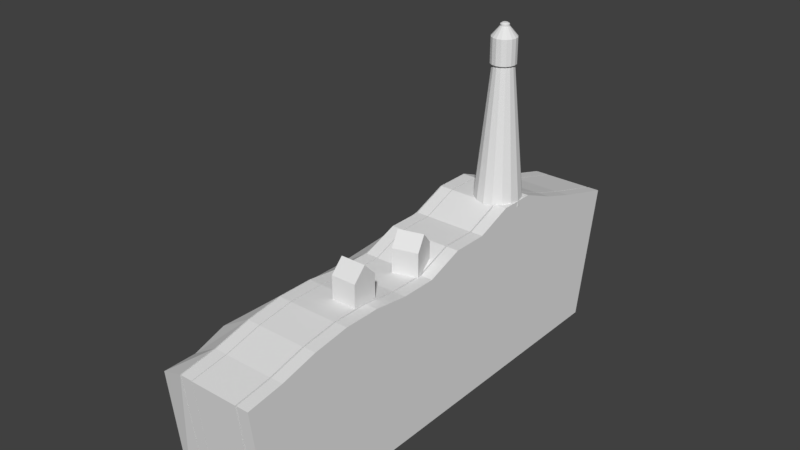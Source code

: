 # Source: sample_islands.blend  (saved by Blender 2.78.0; exported with 4.5.12 LTS)
import bpy
from mathutils import Matrix  # noqa: F401  (used for matrix-valued properties, if any)

bpy.ops.wm.read_factory_settings(use_empty=True)
scene = bpy.context.scene
scene.name = 'Scene'

# ---- collections
col_collection_1 = bpy.data.collections.new('Collection 1'); scene.collection.children.link(col_collection_1)

# ---- materials (node trees are filled in below, after node groups)
mat_material = bpy.data.materials.new('Material')
mat_material.alpha_threshold = 0.0
mat_material.use_transparent_shadow = False
mat_material.roughness = 0.5
mat_material.line_color = (0.0, 0.0, 0.0, 1.0)

# ---- material node trees

# ---- world
world_world = bpy.data.worlds.new('World'); scene.world = world_world
world_world.color = (0.05088, 0.05088, 0.05088)
world_world.use_sun_shadow = False
world_world.sun_shadow_jitter_overblur = 0.0
world_world.cycles.sampling_method = 'MANUAL'

# ---- meshes
me_cube = bpy.data.meshes.new('Cube')
me_cube.from_pydata([(-8.003, 77.07, -21.59), (-8.003, 1.876, -21.59), (-10.0, 1.876, -21.59), (-10.0, 77.07, -21.59), (-8.003, 81.38, 1.0), (-8.003, -1.0, 1.0), (-10.0, -1.0, 1.0), (-10.0, 81.38, 1.0), (0.1414, 77.02, -21.59), (0.1414, 1.834, -21.59), (-7.859, 1.834, -21.59), (-7.859, 77.02, -21.59), (0.1414, 81.34, 1.0), (0.1414, -1.041, 1.0), (-7.859, -1.041, 1.0), (-7.859, 81.34, 1.0), (2.369, 77.07, -21.59), (2.369, 1.876, -21.59), (0.3692, 1.876, -21.59), (0.3692, 77.07, -21.59), (2.369, 81.38, 1.0), (2.369, -1.0, 1.0), (0.3692, -1.0, 1.0), (0.3692, 81.38, 1.0), (-10.19, 77.07, -21.59), (-10.19, 1.876, -21.59), (-14.19, 1.876, -21.59), (-14.19, 77.07, -21.59), (-10.19, 81.38, 1.0), (-10.19, -1.0, 1.0), (-15.27, 0.2966, -1.395), (-14.94, 80.01, -2.622), (2.369, 71.26, -21.59), (2.369, 65.24, -21.59), (2.369, 59.21, -21.59), (2.369, 53.19, -21.59), (2.369, 47.17, -21.59), (2.369, 41.15, -21.59), (2.369, 35.13, -21.59), (2.369, 29.11, -21.59), (2.369, 23.09, -21.59), (2.369, 17.06, -21.59), (2.369, 11.04, -21.59), (2.369, 5.021, -21.59), (0.3692, 5.021, -21.59), (0.3692, 11.04, -21.59), (0.3692, 17.06, -21.59), (0.3692, 23.09, -21.59), (0.3692, 29.11, -21.59), (0.3692, 35.13, -21.59), (0.3692, 41.15, -21.59), (0.3692, 47.17, -21.59), (0.3692, 53.19, -21.59), (0.3692, 59.21, -21.59), (0.3692, 65.24, -21.59), (0.3692, 71.26, -21.59), (2.369, 71.26, 3.831), (2.369, 65.24, 5.784), (2.369, 59.21, 8.225), (2.369, 53.19, 8.225), (2.369, 47.17, 5.882), (2.369, 41.15, 5.882), (2.369, 35.13, 3.636), (2.369, 29.11, 3.636), (2.369, 23.09, 4.417), (2.369, 17.06, 4.417), (2.369, 11.04, 3.539), (2.369, 5.021, 1.976), (0.3692, 5.021, 1.976), (0.3692, 11.04, 3.539), (0.3692, 17.06, 4.417), (0.3692, 23.09, 4.417), (0.3692, 29.11, 3.636), (0.3692, 35.13, 3.636), (0.3692, 41.15, 5.882), (0.3692, 47.17, 5.882), (0.3692, 53.19, 8.225), (0.3692, 59.21, 8.225), (0.3692, 65.24, 5.784), (0.3692, 71.26, 3.831), (0.1414, 71.22, -21.59), (0.1414, 65.19, -21.59), (0.1414, 59.17, -21.59), (0.1414, 53.15, -21.59), (0.1414, 47.13, -21.59), (0.1414, 41.11, -21.59), (0.1414, 35.09, -21.59), (0.1414, 29.07, -21.59), (0.1414, 23.04, -21.59), (0.1414, 17.02, -21.59), (0.1414, 11.0, -21.59), (0.1414, 4.98, -21.59), (-7.859, 4.98, -21.59), (-7.859, 11.0, -21.59), (-7.859, 17.02, -21.59), (-7.859, 23.04, -21.59), (-7.859, 29.07, -21.59), (-7.859, 35.09, -21.59), (-7.859, 41.11, -21.59), (-7.859, 47.13, -21.59), (-7.859, 53.15, -21.59), (-7.859, 59.17, -21.59), (-7.859, 65.19, -21.59), (-7.859, 71.22, -21.59), (0.1414, 71.22, 3.831), (0.1414, 65.19, 5.784), (0.1414, 59.17, 8.225), (0.1414, 53.15, 8.225), (0.1414, 47.13, 5.882), (0.1414, 41.11, 5.882), (0.1414, 35.09, 3.636), (0.1414, 29.07, 3.636), (0.1414, 23.04, 4.417), (0.1414, 17.02, 4.417), (0.1414, 11.0, 3.539), (0.1414, 4.98, 1.976), (-7.859, 4.98, 1.976), (-7.859, 11.0, 3.539), (-7.859, 17.02, 4.417), (-7.859, 23.04, 4.417), (-7.859, 29.07, 3.636), (-7.859, 35.09, 3.636), (-7.859, 41.11, 5.882), (-7.859, 47.13, 5.882), (-7.859, 53.15, 8.225), (-7.859, 59.17, 8.225), (-7.859, 65.19, 5.784), (-7.859, 71.22, 3.831), (-8.003, 71.26, -21.59), (-8.003, 65.24, -21.59), (-8.003, 59.21, -21.59), (-8.003, 53.19, -21.59), (-8.003, 47.17, -21.59), (-8.003, 41.15, -21.59), (-8.003, 35.13, -21.59), (-8.003, 29.11, -21.59), (-8.003, 23.09, -21.59), (-8.003, 17.06, -21.59), (-8.003, 11.04, -21.59), (-8.003, 5.021, -21.59), (-10.0, 5.021, -21.59), (-10.0, 11.04, -21.59), (-10.0, 17.06, -21.59), (-10.0, 23.09, -21.59), (-10.0, 29.11, -21.59), (-10.0, 35.13, -21.59), (-10.0, 41.15, -21.59), (-10.0, 47.17, -21.59), (-10.0, 53.19, -21.59), (-10.0, 59.21, -21.59), (-10.0, 65.24, -21.59), (-10.0, 71.26, -21.59), (-8.003, 71.26, 3.831), (-8.003, 65.24, 5.784), (-8.003, 59.21, 8.225), (-8.003, 53.19, 8.225), (-8.003, 47.17, 5.882), (-8.003, 41.15, 5.882), (-8.003, 35.13, 3.636), (-8.003, 29.11, 3.636), (-8.003, 23.09, 4.417), (-8.003, 17.06, 4.417), (-8.003, 11.04, 3.539), (-8.003, 5.021, 1.976), (-10.0, 5.021, 1.976), (-10.0, 11.04, 3.539), (-10.0, 17.06, 4.417), (-10.0, 23.09, 4.417), (-10.0, 29.11, 3.636), (-10.0, 35.13, 3.636), (-10.0, 41.15, 5.882), (-10.0, 47.17, 5.882), (-10.0, 53.19, 8.225), (-10.0, 59.21, 8.225), (-10.0, 65.24, 5.784), (-10.0, 71.26, 3.831), (-10.19, 71.26, -21.59), (-10.19, 65.24, -21.59), (-10.19, 59.21, -21.59), (-10.19, 53.19, -21.59), (-10.19, 47.17, -21.59), (-10.19, 41.15, -21.59), (-10.19, 35.13, -21.59), (-10.19, 29.11, -21.59), (-10.19, 23.09, -21.59), (-10.19, 17.06, -21.59), (-10.19, 11.04, -21.59), (-10.19, 5.021, -21.59), (-14.19, 5.021, -21.59), (-14.19, 11.04, -21.59), (-14.19, 17.06, -21.59), (-14.19, 23.09, -21.59), (-14.19, 29.11, -21.59), (-14.19, 35.13, -21.59), (-14.19, 41.15, -21.59), (-14.19, 47.17, -21.59), (-14.19, 53.19, -21.59), (-14.19, 59.21, -21.59), (-14.19, 65.24, -21.59), (-14.19, 71.26, -21.59), (-10.19, 71.26, 3.831), (-10.19, 65.24, 5.784), (-10.19, 59.21, 8.225), (-10.19, 53.19, 8.225), (-10.19, 47.17, 5.882), (-10.57, 40.78, 4.687), (-10.19, 35.13, 3.636), (-10.19, 29.11, 3.636), (-10.19, 23.09, 4.417), (-10.19, 17.06, 4.417), (-10.19, 11.04, 3.539), (-10.19, 5.021, 1.976), (-15.31, 5.727, -1.398), (-16.0, 11.61, -0.1087), (-16.2, 16.94, -1.204), (-16.32, 22.68, -1.197), (-18.01, 27.54, -2.032), (-17.04, 36.2, -1.321), (-15.88, 41.11, -0.6687), (-14.97, 46.51, -0.02739), (-15.34, 51.92, -0.7854), (-14.79, 58.7, -1.511), (-15.2, 65.42, -1.423), (-15.21, 71.87, -2.428), (-4.059, 21.25, 4.024), (-4.059, 21.25, 8.171), (-4.059, 25.4, 4.024), (-4.059, 25.4, 8.171), (0.08793, 21.25, 4.024), (0.08793, 21.25, 8.171), (0.08793, 25.4, 4.024), (0.08793, 25.4, 8.171), (-4.059, 23.32, 4.024), (-4.059, 23.32, 10.32), (0.08793, 23.32, 4.024), (0.08793, 23.32, 10.32), (-3.439, 33.13, 3.477), (-3.439, 33.13, 7.624), (-4.532, 37.13, 3.477), (-4.532, 37.13, 7.624), (0.5613, 34.22, 3.477), (0.5613, 34.22, 7.624), (-0.5323, 38.22, 3.477), (-0.5323, 38.22, 7.624), (-3.986, 35.13, 3.477), (-3.986, 35.13, 9.768), (0.01453, 36.22, 3.477), (0.01453, 36.22, 9.768), (-1.481, 60.38, 7.349), (-1.481, 58.16, 30.12), (0.02511, 60.08, 7.349), (-0.8246, 58.03, 30.12), (1.302, 59.22, 7.349), (-0.2682, 57.65, 30.12), (2.155, 57.95, 7.349), (0.1035, 57.1, 30.12), (2.455, 56.44, 7.349), (0.2341, 56.44, 30.12), (2.155, 54.94, 7.349), (0.1035, 55.79, 30.12), (1.302, 53.66, 7.349), (-0.2682, 55.23, 30.12), (0.02511, 52.81, 7.349), (-0.8246, 54.86, 30.12), (-1.481, 52.51, 7.349), (-1.481, 54.73, 30.12), (-2.987, 52.81, 7.349), (-2.137, 54.86, 30.12), (-4.264, 53.66, 7.349), (-2.694, 55.23, 30.12), (-5.117, 54.94, 7.349), (-3.065, 55.79, 30.12), (-5.416, 56.44, 7.349), (-3.196, 56.44, 30.12), (-5.117, 57.95, 7.349), (-3.065, 57.1, 30.12), (-4.264, 59.22, 7.349), (-2.694, 57.65, 30.12), (-2.987, 60.08, 7.349), (-2.137, 58.03, 30.12), (-1.446, 58.4, 29.74), (-1.446, 58.4, 33.83), (-0.6643, 58.24, 29.74), (-0.6643, 58.24, 33.83), (-0.001528, 57.8, 29.74), (-0.001528, 57.8, 33.83), (0.4413, 57.14, 29.74), (0.4413, 57.14, 33.83), (0.5968, 56.36, 29.74), (0.5968, 56.36, 33.83), (0.4413, 55.58, 29.74), (0.4413, 55.58, 33.83), (-0.001528, 54.91, 29.74), (-0.001528, 54.91, 33.83), (-0.6643, 54.47, 29.74), (-0.6643, 54.47, 33.83), (-1.446, 54.31, 29.74), (-1.446, 54.31, 33.83), (-2.228, 54.47, 29.74), (-2.228, 54.47, 33.83), (-2.891, 54.91, 29.74), (-2.891, 54.91, 33.83), (-3.333, 55.58, 29.74), (-3.333, 55.58, 33.83), (-3.489, 56.36, 29.74), (-3.489, 56.36, 33.83), (-3.333, 57.14, 29.74), (-3.333, 57.14, 33.83), (-2.891, 57.8, 29.74), (-2.891, 57.8, 33.83), (-2.228, 58.24, 29.74), (-2.228, 58.24, 33.83), (-0.9422, 55.85, 35.4), (-0.7877, 56.08, 35.4), (-0.9422, 56.86, 35.4), (-1.173, 57.02, 35.4), (-0.7335, 56.36, 35.4), (-0.7877, 56.63, 35.4), (-1.446, 57.07, 35.4), (-1.173, 55.7, 35.4), (-1.446, 55.64, 35.4), (-1.719, 55.7, 35.4), (-1.95, 55.85, 35.4), (-2.104, 56.08, 35.4), (-2.159, 56.36, 35.4), (-2.104, 56.63, 35.4), (-1.95, 56.86, 35.4), (-1.719, 57.02, 35.4), (-0.9422, 55.85, 35.7), (-0.7877, 56.08, 35.7), (-0.9422, 56.86, 35.7), (-1.173, 57.02, 35.7), (-0.7335, 56.36, 35.7), (-0.7877, 56.63, 35.7), (-1.446, 57.07, 35.7), (-1.173, 55.7, 35.7), (-1.446, 55.64, 35.7), (-1.719, 55.7, 35.7), (-1.95, 55.85, 35.7), (-2.104, 56.08, 35.7), (-2.159, 56.36, 35.7), (-2.104, 56.63, 35.7), (-1.95, 56.86, 35.7), (-1.719, 57.02, 35.7), (-1.154, 56.07, 35.9), (-1.065, 56.2, 35.9), (-1.154, 56.65, 35.9), (-1.288, 56.74, 35.9), (-1.034, 56.36, 35.9), (-1.065, 56.51, 35.9), (-1.446, 56.77, 35.9), (-1.288, 55.98, 35.9), (-1.446, 55.94, 35.9), (-1.604, 55.98, 35.9), (-1.738, 56.07, 35.9), (-1.827, 56.2, 35.9), (-1.859, 56.36, 35.9), (-1.827, 56.51, 35.9), (-1.738, 56.65, 35.9), (-1.604, 56.74, 35.9), (-1.481, 59.93, 11.9), (-1.481, 59.49, 16.46), (-1.481, 59.04, 21.01), (-1.481, 58.6, 25.57), (-0.6547, 58.44, 25.57), (-0.4847, 58.85, 21.01), (-0.3148, 59.26, 16.46), (-0.1448, 59.67, 11.9), (0.04579, 57.97, 25.57), (0.3598, 58.28, 21.01), (0.6738, 58.6, 16.46), (0.9878, 58.91, 11.9), (0.5138, 57.27, 25.57), (0.9241, 57.44, 21.01), (1.334, 57.61, 16.46), (1.745, 57.78, 11.9), (0.6782, 56.44, 25.57), (1.122, 56.44, 21.01), (1.566, 56.44, 16.46), (2.01, 56.44, 11.9), (0.5138, 55.62, 25.57), (0.9241, 55.45, 21.01), (1.334, 55.28, 16.46), (1.745, 55.11, 11.9), (0.04579, 54.91, 25.57), (0.3598, 54.6, 21.01), (0.6738, 54.29, 16.46), (0.9878, 53.97, 11.9), (-0.6547, 54.45, 25.57), (-0.4847, 54.04, 21.01), (-0.3148, 53.63, 16.46), (-0.1448, 53.22, 11.9), (-1.481, 54.28, 25.57), (-1.481, 53.84, 21.01), (-1.481, 53.39, 16.46), (-1.481, 52.95, 11.9), (-2.307, 54.45, 25.57), (-2.477, 54.04, 21.01), (-2.647, 53.63, 16.46), (-2.817, 53.22, 11.9), (-3.008, 54.91, 25.57), (-3.322, 54.6, 21.01), (-3.636, 54.29, 16.46), (-3.95, 53.97, 11.9), (-3.476, 55.62, 25.57), (-3.886, 55.45, 21.01), (-4.296, 55.28, 16.46), (-4.706, 55.11, 11.9), (-3.64, 56.44, 25.57), (-4.084, 56.44, 21.01), (-4.528, 56.44, 16.46), (-4.972, 56.44, 11.9), (-3.476, 57.27, 25.57), (-3.886, 57.44, 21.01), (-4.296, 57.61, 16.46), (-4.706, 57.78, 11.9), (-3.008, 57.97, 25.57), (-3.322, 58.28, 21.01), (-3.636, 58.6, 16.46), (-3.95, 58.91, 11.9), (-2.307, 58.44, 25.57), (-2.477, 58.85, 21.01), (-2.647, 59.26, 16.46), (-2.817, 59.67, 11.9)], [], [(139, 1, 2, 140), (163, 164, 6, 5), (139, 163, 5, 1), (1, 5, 6, 2), (151, 175, 7, 3), (4, 0, 3, 7), (91, 9, 10, 92), (115, 116, 14, 13), (91, 115, 13, 9), (9, 13, 14, 10), (103, 127, 15, 11), (12, 8, 11, 15), (43, 17, 18, 44), (67, 68, 22, 21), (43, 67, 21, 17), (17, 21, 22, 18), (55, 79, 23, 19), (20, 16, 19, 23), (25, 188, 187), (211, 30, 29), (187, 29, 25), (29, 26, 25), (199, 31, 27), (24, 31, 28), (18, 22, 68, 44), (44, 68, 69, 45), (45, 69, 70, 46), (46, 70, 71, 47), (47, 71, 72, 48), (48, 72, 73, 49), (49, 73, 74, 50), (50, 74, 75, 51), (51, 75, 76, 52), (52, 76, 77, 53), (53, 77, 78, 54), (54, 78, 79, 55), (16, 20, 56, 32), (32, 56, 57, 33), (33, 57, 58, 34), (34, 58, 59, 35), (35, 59, 60, 36), (36, 60, 61, 37), (37, 61, 62, 38), (38, 62, 63, 39), (39, 63, 64, 40), (40, 64, 65, 41), (41, 65, 66, 42), (42, 66, 67, 43), (20, 23, 79, 56), (56, 79, 78, 57), (57, 78, 77, 58), (58, 77, 76, 59), (59, 76, 75, 60), (60, 75, 74, 61), (61, 74, 73, 62), (62, 73, 72, 63), (63, 72, 71, 64), (64, 71, 70, 65), (65, 70, 69, 66), (66, 69, 68, 67), (16, 32, 55, 19), (32, 33, 54, 55), (33, 34, 53, 54), (34, 35, 52, 53), (35, 36, 51, 52), (36, 37, 50, 51), (37, 38, 49, 50), (38, 39, 48, 49), (39, 40, 47, 48), (40, 41, 46, 47), (41, 42, 45, 46), (42, 43, 44, 45), (10, 14, 116, 92), (92, 116, 117, 93), (93, 117, 118, 94), (94, 118, 119, 95), (95, 119, 120, 96), (96, 120, 121, 97), (97, 121, 122, 98), (98, 122, 123, 99), (99, 123, 124, 100), (100, 124, 125, 101), (101, 125, 126, 102), (102, 126, 127, 103), (8, 12, 104, 80), (80, 104, 105, 81), (81, 105, 106, 82), (82, 106, 107, 83), (83, 107, 108, 84), (84, 108, 109, 85), (85, 109, 110, 86), (86, 110, 111, 87), (87, 111, 112, 88), (88, 112, 113, 89), (89, 113, 114, 90), (90, 114, 115, 91), (12, 15, 127, 104), (104, 127, 126, 105), (105, 126, 125, 106), (106, 125, 124, 107), (107, 124, 123, 108), (108, 123, 122, 109), (109, 122, 121, 110), (110, 121, 120, 111), (111, 120, 119, 112), (112, 119, 118, 113), (113, 118, 117, 114), (114, 117, 116, 115), (8, 80, 103, 11), (80, 81, 102, 103), (81, 82, 101, 102), (82, 83, 100, 101), (83, 84, 99, 100), (84, 85, 98, 99), (85, 86, 97, 98), (86, 87, 96, 97), (87, 88, 95, 96), (88, 89, 94, 95), (89, 90, 93, 94), (90, 91, 92, 93), (2, 6, 164, 140), (140, 164, 165, 141), (141, 165, 166, 142), (142, 166, 167, 143), (143, 167, 168, 144), (144, 168, 169, 145), (145, 169, 170, 146), (146, 170, 171, 147), (147, 171, 172, 148), (148, 172, 173, 149), (149, 173, 174, 150), (150, 174, 175, 151), (0, 4, 152, 128), (128, 152, 153, 129), (129, 153, 154, 130), (130, 154, 155, 131), (131, 155, 156, 132), (132, 156, 157, 133), (133, 157, 158, 134), (134, 158, 159, 135), (135, 159, 160, 136), (136, 160, 161, 137), (137, 161, 162, 138), (138, 162, 163, 139), (4, 7, 175, 152), (152, 175, 174, 153), (153, 174, 173, 154), (154, 173, 172, 155), (155, 172, 171, 156), (156, 171, 170, 157), (157, 170, 169, 158), (158, 169, 168, 159), (159, 168, 167, 160), (160, 167, 166, 161), (161, 166, 165, 162), (162, 165, 164, 163), (0, 128, 151, 3), (128, 129, 150, 151), (129, 130, 149, 150), (130, 131, 148, 149), (131, 132, 147, 148), (132, 133, 146, 147), (133, 134, 145, 146), (134, 135, 144, 145), (135, 136, 143, 144), (136, 137, 142, 143), (137, 138, 141, 142), (138, 139, 140, 141), (30, 188, 26), (212, 189, 188), (213, 190, 189), (214, 191, 190), (191, 216, 192), (216, 193, 192), (217, 194, 193), (218, 195, 194), (219, 196, 195), (220, 197, 196), (197, 222, 198), (198, 223, 199), (28, 176, 24), (200, 177, 176), (201, 178, 177), (202, 179, 178), (179, 204, 180), (204, 181, 180), (181, 206, 182), (206, 183, 182), (207, 184, 183), (208, 185, 184), (185, 210, 186), (186, 211, 187), (31, 200, 28), (223, 201, 200), (222, 202, 201), (221, 203, 202), (220, 204, 203), (204, 218, 205), (205, 217, 206), (206, 216, 207), (207, 215, 208), (208, 214, 209), (209, 213, 210), (210, 212, 211), (176, 27, 24), (177, 199, 176), (178, 198, 177), (179, 197, 178), (179, 195, 196), (180, 194, 195), (181, 193, 194), (182, 192, 193), (183, 191, 192), (184, 190, 191), (185, 189, 190), (186, 188, 189), (25, 26, 188), (211, 212, 30), (187, 211, 29), (29, 30, 26), (199, 223, 31), (24, 27, 31), (30, 212, 188), (212, 213, 189), (213, 214, 190), (214, 215, 191), (191, 215, 216), (216, 217, 193), (217, 218, 194), (218, 219, 195), (219, 220, 196), (220, 221, 197), (197, 221, 222), (198, 222, 223), (28, 200, 176), (200, 201, 177), (201, 202, 178), (202, 203, 179), (179, 203, 204), (204, 205, 181), (181, 205, 206), (206, 207, 183), (207, 208, 184), (208, 209, 185), (185, 209, 210), (186, 210, 211), (31, 223, 200), (223, 222, 201), (222, 221, 202), (221, 220, 203), (220, 219, 204), (204, 219, 218), (205, 218, 217), (206, 217, 216), (207, 216, 215), (208, 215, 214), (209, 214, 213), (210, 213, 212), (176, 199, 27), (177, 198, 199), (178, 197, 198), (179, 196, 197), (179, 180, 195), (180, 181, 194), (181, 182, 193), (182, 183, 192), (183, 184, 191), (184, 185, 190), (185, 186, 189), (186, 187, 188), (232, 233, 227, 226), (226, 227, 231, 230), (234, 235, 229, 228), (228, 229, 225, 224), (232, 234, 228, 224), (235, 233, 225, 229), (231, 227, 233, 235), (226, 230, 234, 232), (230, 231, 235, 234), (224, 225, 233, 232), (244, 245, 239, 238), (238, 239, 243, 242), (246, 247, 241, 240), (240, 241, 237, 236), (244, 246, 240, 236), (247, 245, 237, 241), (243, 239, 245, 247), (238, 242, 246, 244), (242, 243, 247, 246), (236, 237, 245, 244), (298, 299, 301, 300), (288, 289, 291, 290), (363, 249, 251, 364), (364, 251, 253, 368), (368, 253, 255, 372), (296, 297, 299, 298), (286, 287, 289, 288), (372, 255, 257, 376), (376, 257, 259, 380), (380, 259, 261, 384), (294, 295, 297, 296), (284, 285, 287, 286), (384, 261, 263, 388), (388, 263, 265, 392), (392, 265, 267, 396), (292, 293, 295, 294), (282, 283, 285, 284), (396, 267, 269, 400), (400, 269, 271, 404), (404, 271, 273, 408), (290, 291, 293, 292), (280, 281, 283, 282), (408, 273, 275, 412), (412, 275, 277, 416), (251, 249, 279, 277, 275, 273, 271, 269, 267, 265, 263, 261, 259, 257, 255, 253), (416, 277, 279, 420), (420, 279, 249, 363), (248, 250, 252, 254, 256, 258, 260, 262, 264, 266, 268, 270, 272, 274, 276, 278), (300, 301, 303, 302), (302, 303, 305, 304), (304, 305, 307, 306), (306, 307, 309, 308), (287, 285, 314, 317), (308, 309, 311, 310), (310, 311, 281, 280), (300, 302, 304, 306, 308, 310, 280, 282, 284, 286, 288, 290, 292, 294, 296, 298), (314, 315, 331, 330), (285, 283, 315, 314), (295, 293, 312, 319), (305, 303, 323, 324), (289, 287, 317, 316), (301, 299, 321, 322), (311, 309, 326, 327), (291, 289, 316, 313), (297, 295, 319, 320), (307, 305, 324, 325), (283, 281, 318, 315), (303, 301, 322, 323), (281, 311, 327, 318), (293, 291, 313, 312), (299, 297, 320, 321), (309, 307, 325, 326), (335, 328, 344, 351), (322, 321, 337, 338), (313, 316, 332, 329), (323, 322, 338, 339), (316, 317, 333, 332), (324, 323, 339, 340), (315, 318, 334, 331), (325, 324, 340, 341), (317, 314, 330, 333), (326, 325, 341, 342), (319, 312, 328, 335), (327, 326, 342, 343), (320, 319, 335, 336), (312, 313, 329, 328), (318, 327, 343, 334), (321, 320, 336, 337), (345, 348, 349, 346, 347, 350, 359, 358, 357, 356, 355, 354, 353, 352, 351, 344), (343, 342, 358, 359), (336, 335, 351, 352), (328, 329, 345, 344), (334, 343, 359, 350), (337, 336, 352, 353), (330, 331, 347, 346), (338, 337, 353, 354), (329, 332, 348, 345), (339, 338, 354, 355), (332, 333, 349, 348), (340, 339, 355, 356), (331, 334, 350, 347), (341, 340, 356, 357), (333, 330, 346, 349), (342, 341, 357, 358), (278, 423, 360, 248), (423, 422, 361, 360), (422, 421, 362, 361), (421, 420, 363, 362), (276, 419, 423, 278), (419, 418, 422, 423), (418, 417, 421, 422), (417, 416, 420, 421), (274, 415, 419, 276), (415, 414, 418, 419), (414, 413, 417, 418), (413, 412, 416, 417), (272, 411, 415, 274), (411, 410, 414, 415), (410, 409, 413, 414), (409, 408, 412, 413), (270, 407, 411, 272), (407, 406, 410, 411), (406, 405, 409, 410), (405, 404, 408, 409), (268, 403, 407, 270), (403, 402, 406, 407), (402, 401, 405, 406), (401, 400, 404, 405), (266, 399, 403, 268), (399, 398, 402, 403), (398, 397, 401, 402), (397, 396, 400, 401), (264, 395, 399, 266), (395, 394, 398, 399), (394, 393, 397, 398), (393, 392, 396, 397), (262, 391, 395, 264), (391, 390, 394, 395), (390, 389, 393, 394), (389, 388, 392, 393), (260, 387, 391, 262), (387, 386, 390, 391), (386, 385, 389, 390), (385, 384, 388, 389), (258, 383, 387, 260), (383, 382, 386, 387), (382, 381, 385, 386), (381, 380, 384, 385), (256, 379, 383, 258), (379, 378, 382, 383), (378, 377, 381, 382), (377, 376, 380, 381), (254, 375, 379, 256), (375, 374, 378, 379), (374, 373, 377, 378), (373, 372, 376, 377), (252, 371, 375, 254), (371, 370, 374, 375), (370, 369, 373, 374), (369, 368, 372, 373), (250, 367, 371, 252), (367, 366, 370, 371), (366, 365, 369, 370), (365, 364, 368, 369), (248, 360, 367, 250), (360, 361, 366, 367), (361, 362, 365, 366), (362, 363, 364, 365)])
me_cube.materials.append(mat_material)
me_cube.use_remesh_preserve_volume = False
me_cube.use_remesh_preserve_attributes = False
me_cube.use_mirror_vertex_groups = False
me_cube.update()

# ---- objects
ob_cube = bpy.data.objects.new('Cube', me_cube)

# ---- transforms, parenting, visibility, modifiers, constraints
ob_cube.location = (0.0, 0.0, 0.0)
ob_cube.lock_rotations_4d = False
ob_cube.empty_display_type = 'ARROWS'
ob_cube.lineart.crease_threshold = 0.0

# ---- collection membership
col_collection_1.objects.link(ob_cube)

# ---- scene / render settings (as saved in the file)
scene.frame_start = 1; scene.frame_end = 250; scene.frame_set(1)
scene.render.engine = 'BLENDER_EEVEE_NEXT'
scene.render.resolution_percentage = 50
scene.render.dither_intensity = 0.0
scene.cycles.use_denoising = False
scene.cycles.samples = 128
scene.cycles.sampling_pattern = 'TABULATED_SOBOL'
scene.cycles.light_sampling_threshold = 0.0
scene.cycles.use_adaptive_sampling = False
scene.cycles.use_light_tree = False
scene.cycles.blur_glossy = 0.0
scene.cycles.sample_clamp_indirect = 0.0
scene.view_settings.view_transform = 'Standard'
bpy.context.view_layer.update()

# ---- added for rendering (the .blend has no active camera and no usable light): camera, sun
cam_auto = bpy.data.cameras.new('AutoCamera')
cam_auto.lens = 50.0
cam_auto.sensor_width = 36.0
cam_auto.clip_end = 1665.22
ob_auto_camera = bpy.data.objects.new('AutoCamera', cam_auto)
scene.collection.objects.link(ob_auto_camera)
ob_auto_camera.location = (87.1066, -73.6926, 83.0645)
ob_auto_camera.rotation_euler = (1.09748, -7.21219e-08, 0.694738)
scene.camera = ob_auto_camera
light_auto_sun = bpy.data.lights.new('AutoSun', 'SUN')
light_auto_sun.energy = 3.0
light_auto_sun.angle = 0.0523599
ob_auto_sun = bpy.data.objects.new('AutoSun', light_auto_sun)
scene.collection.objects.link(ob_auto_sun)
ob_auto_sun.rotation_euler = (0.872665, 0.174533, 0.523599)
bpy.context.view_layer.update()
